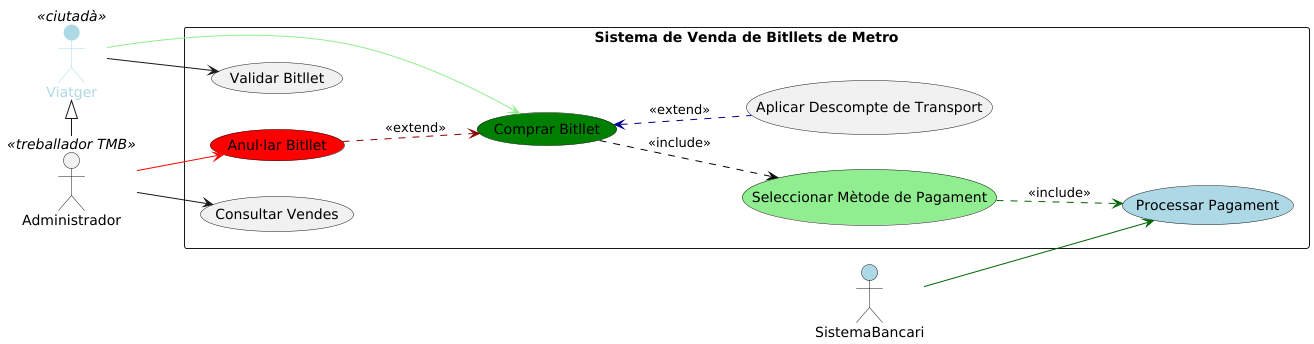

The diagram above was rendered by PlantUML. Its source (embedded in the PNG):
@startuml
left to right direction

' Disposar els actors en columna a l'esquerra
actor Viatger << ciutadà >> #lightblue;line:lightblue;text:lightblue
actor Administrador << treballador TMB>>
actor SistemaBancari #lightblue

Administrador -left-|> Viatger

rectangle "Sistema de Venda de Bitllets de Metro" {
    usecase "Comprar Bitllet" as UC1 #green
    usecase "Seleccionar Mètode de Pagament" as UC2 #lightgreen
    usecase "Processar Pagament" as UC3 #lightblue
    usecase "Aplicar Descompte de Transport" as UC4
    usecase "Validar Bitllet" as UC5
    usecase "Anul·lar Bitllet" as UC6 #red
    usecase "Consultar Vendes" as UC7
}

Viatger -[#lightgreen]-> UC1
Viatger --> UC5

Administrador -[#red]-> UC6
Administrador --> UC7

UC1 .[#black].> UC2 : <<include>>
UC2 .[#darkgreen].> UC3 : <<include>>
UC1 <.[#darkblue]. UC4 : <<extend>>
UC6 .[#darkred].> UC1 : <<extend>>

SistemaBancari -[#darkgreen]-> UC3

@enduml